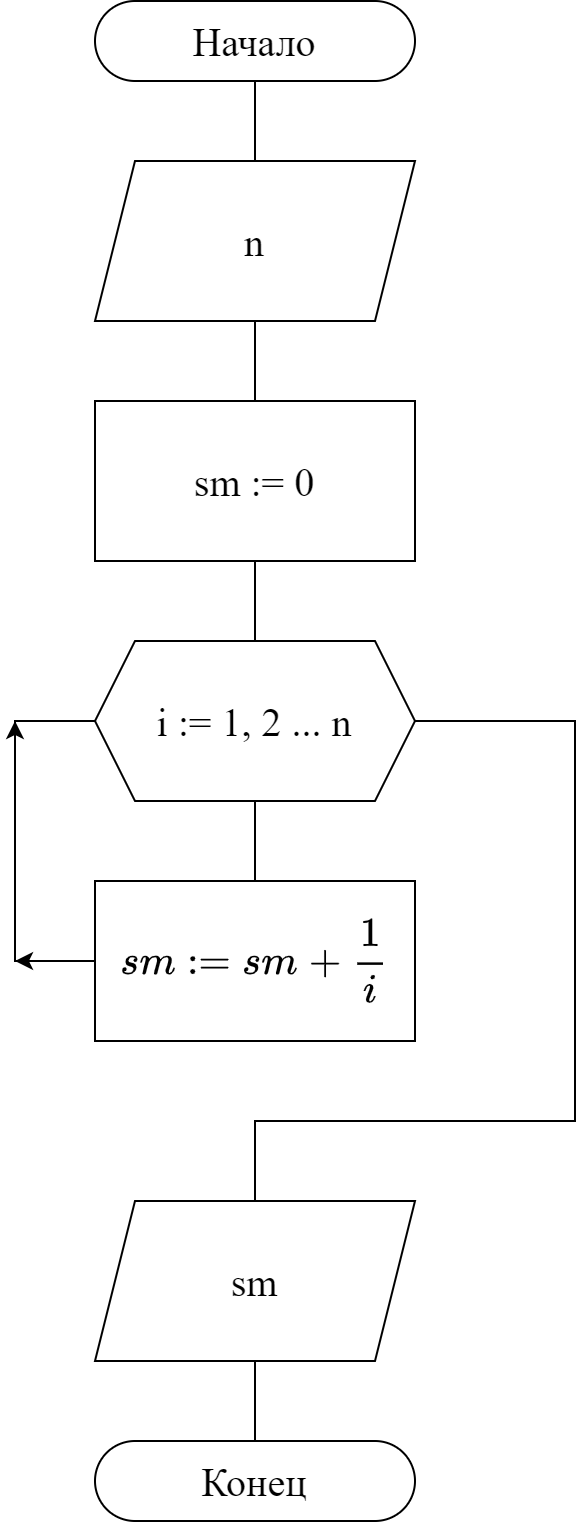

The diagram above was exported from draw.io. Its source (the exported page's mxGraphModel, read from the mxfile embedded in the PNG):
<mxGraphModel dx="1086" dy="806" grid="1" gridSize="10" guides="1" tooltips="1" connect="1" arrows="1" fold="1" page="1" pageScale="1" pageWidth="827" pageHeight="1169" math="1" shadow="0">
  <root>
    <mxCell id="0" />
    <mxCell id="1" parent="0" />
    <mxCell id="MTUtTQM3wdi9k_aZPX4O-7" style="edgeStyle=orthogonalEdgeStyle;rounded=0;orthogonalLoop=1;jettySize=auto;html=1;exitX=0.5;exitY=1;exitDx=0;exitDy=0;entryX=0.5;entryY=0;entryDx=0;entryDy=0;endArrow=none;endFill=0;fontFamily=Times New Roman;fontStyle=0;fontSize=20;" parent="1" source="MTUtTQM3wdi9k_aZPX4O-1" target="MTUtTQM3wdi9k_aZPX4O-2" edge="1">
      <mxGeometry relative="1" as="geometry" />
    </mxCell>
    <mxCell id="MTUtTQM3wdi9k_aZPX4O-1" value="Начало" style="rounded=1;whiteSpace=wrap;html=1;arcSize=50;fontFamily=Times New Roman;fontStyle=0;fontSize=20;" parent="1" vertex="1">
      <mxGeometry x="280" y="80" width="160" height="40" as="geometry" />
    </mxCell>
    <mxCell id="MTUtTQM3wdi9k_aZPX4O-8" style="edgeStyle=orthogonalEdgeStyle;rounded=0;orthogonalLoop=1;jettySize=auto;html=1;exitX=0.5;exitY=1;exitDx=0;exitDy=0;endArrow=none;endFill=0;fontFamily=Times New Roman;fontStyle=0;fontSize=20;" parent="1" source="MTUtTQM3wdi9k_aZPX4O-2" target="MTUtTQM3wdi9k_aZPX4O-3" edge="1">
      <mxGeometry relative="1" as="geometry" />
    </mxCell>
    <mxCell id="MTUtTQM3wdi9k_aZPX4O-2" value="n" style="shape=parallelogram;perimeter=parallelogramPerimeter;whiteSpace=wrap;html=1;fixedSize=1;fontFamily=Times New Roman;fontStyle=0;fontSize=20;" parent="1" vertex="1">
      <mxGeometry x="280" y="160" width="160" height="80" as="geometry" />
    </mxCell>
    <mxCell id="MTUtTQM3wdi9k_aZPX4O-10" style="edgeStyle=orthogonalEdgeStyle;rounded=0;orthogonalLoop=1;jettySize=auto;html=1;exitX=0.5;exitY=1;exitDx=0;exitDy=0;entryX=0.5;entryY=0;entryDx=0;entryDy=0;endArrow=none;endFill=0;fontFamily=Times New Roman;fontStyle=0;fontSize=20;" parent="1" source="MTUtTQM3wdi9k_aZPX4O-3" target="MTUtTQM3wdi9k_aZPX4O-4" edge="1">
      <mxGeometry relative="1" as="geometry" />
    </mxCell>
    <mxCell id="MTUtTQM3wdi9k_aZPX4O-3" value="sm := 0" style="rounded=0;whiteSpace=wrap;html=1;fontFamily=Times New Roman;fontStyle=0;fontSize=20;" parent="1" vertex="1">
      <mxGeometry x="280" y="280" width="160" height="80" as="geometry" />
    </mxCell>
    <mxCell id="MTUtTQM3wdi9k_aZPX4O-11" style="edgeStyle=orthogonalEdgeStyle;rounded=0;orthogonalLoop=1;jettySize=auto;html=1;exitX=0.5;exitY=1;exitDx=0;exitDy=0;entryX=0.5;entryY=0;entryDx=0;entryDy=0;endArrow=none;endFill=0;fontFamily=Times New Roman;fontStyle=0;fontSize=20;" parent="1" source="MTUtTQM3wdi9k_aZPX4O-4" target="MTUtTQM3wdi9k_aZPX4O-5" edge="1">
      <mxGeometry relative="1" as="geometry" />
    </mxCell>
    <mxCell id="MTUtTQM3wdi9k_aZPX4O-19" style="edgeStyle=orthogonalEdgeStyle;rounded=0;orthogonalLoop=1;jettySize=auto;html=1;entryX=0.5;entryY=0;entryDx=0;entryDy=0;endArrow=none;endFill=0;exitX=1;exitY=0.5;exitDx=0;exitDy=0;fontFamily=Times New Roman;fontStyle=0;fontSize=20;" parent="1" source="MTUtTQM3wdi9k_aZPX4O-4" target="MTUtTQM3wdi9k_aZPX4O-6" edge="1">
      <mxGeometry relative="1" as="geometry">
        <Array as="points">
          <mxPoint x="520" y="440" />
          <mxPoint x="520" y="640" />
          <mxPoint x="360" y="640" />
        </Array>
      </mxGeometry>
    </mxCell>
    <mxCell id="MTUtTQM3wdi9k_aZPX4O-4" value="i := 1, 2 ... n" style="shape=hexagon;perimeter=hexagonPerimeter2;whiteSpace=wrap;html=1;fixedSize=1;size=20;fontFamily=Times New Roman;fontStyle=0;fontSize=20;" parent="1" vertex="1">
      <mxGeometry x="280" y="400" width="160" height="80" as="geometry" />
    </mxCell>
    <mxCell id="MTUtTQM3wdi9k_aZPX4O-15" style="edgeStyle=orthogonalEdgeStyle;rounded=0;orthogonalLoop=1;jettySize=auto;html=1;exitX=0;exitY=0.5;exitDx=0;exitDy=0;endArrow=classic;endFill=1;fontFamily=Times New Roman;fontStyle=0;fontSize=20;" parent="1" source="MTUtTQM3wdi9k_aZPX4O-5" edge="1">
      <mxGeometry relative="1" as="geometry">
        <mxPoint x="240" y="560" as="targetPoint" />
      </mxGeometry>
    </mxCell>
    <mxCell id="MTUtTQM3wdi9k_aZPX4O-16" style="edgeStyle=orthogonalEdgeStyle;rounded=0;orthogonalLoop=1;jettySize=auto;html=1;endArrow=classic;endFill=1;fontFamily=Times New Roman;fontStyle=0;fontSize=20;" parent="1" source="MTUtTQM3wdi9k_aZPX4O-5" edge="1">
      <mxGeometry relative="1" as="geometry">
        <mxPoint x="240" y="440" as="targetPoint" />
      </mxGeometry>
    </mxCell>
    <mxCell id="MTUtTQM3wdi9k_aZPX4O-17" style="edgeStyle=orthogonalEdgeStyle;rounded=0;orthogonalLoop=1;jettySize=auto;html=1;entryX=0;entryY=0.5;entryDx=0;entryDy=0;endArrow=none;endFill=0;exitX=0;exitY=0.5;exitDx=0;exitDy=0;fontFamily=Times New Roman;fontStyle=0;fontSize=20;" parent="1" source="MTUtTQM3wdi9k_aZPX4O-5" target="MTUtTQM3wdi9k_aZPX4O-4" edge="1">
      <mxGeometry relative="1" as="geometry">
        <Array as="points">
          <mxPoint x="240" y="560" />
          <mxPoint x="240" y="440" />
        </Array>
      </mxGeometry>
    </mxCell>
    <mxCell id="MTUtTQM3wdi9k_aZPX4O-5" value="`sm := sm + 1/i`" style="rounded=0;whiteSpace=wrap;html=1;fontFamily=Times New Roman;fontStyle=0;fontSize=20;" parent="1" vertex="1">
      <mxGeometry x="280" y="520" width="160" height="80" as="geometry" />
    </mxCell>
    <mxCell id="MTUtTQM3wdi9k_aZPX4O-21" value="" style="edgeStyle=orthogonalEdgeStyle;rounded=0;orthogonalLoop=1;jettySize=auto;html=1;endArrow=none;endFill=0;fontFamily=Times New Roman;fontStyle=0;fontSize=20;" parent="1" source="MTUtTQM3wdi9k_aZPX4O-6" target="MTUtTQM3wdi9k_aZPX4O-20" edge="1">
      <mxGeometry relative="1" as="geometry" />
    </mxCell>
    <mxCell id="MTUtTQM3wdi9k_aZPX4O-6" value="sm" style="shape=parallelogram;perimeter=parallelogramPerimeter;whiteSpace=wrap;html=1;fixedSize=1;fontFamily=Times New Roman;fontStyle=0;fontSize=20;" parent="1" vertex="1">
      <mxGeometry x="280" y="680" width="160" height="80" as="geometry" />
    </mxCell>
    <mxCell id="MTUtTQM3wdi9k_aZPX4O-20" value="Конец" style="rounded=1;whiteSpace=wrap;html=1;arcSize=50;fontFamily=Times New Roman;fontStyle=0;fontSize=20;" parent="1" vertex="1">
      <mxGeometry x="280" y="800" width="160" height="40" as="geometry" />
    </mxCell>
  </root>
</mxGraphModel>